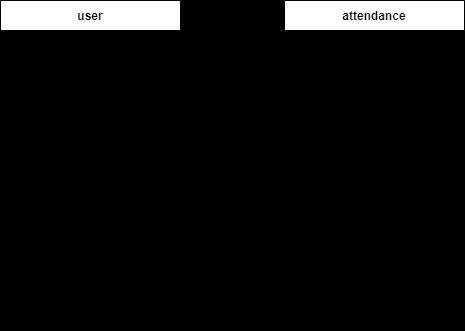

The diagram above was exported from draw.io. Its source (the exported page's mxGraphModel, read from the mxfile embedded in the PNG):
<mxGraphModel dx="994" dy="549" grid="1" gridSize="10" guides="1" tooltips="1" connect="1" arrows="1" fold="1" page="1" pageScale="1" pageWidth="827" pageHeight="1169" background="#000000" math="0" shadow="0">
  <root>
    <mxCell id="0" />
    <mxCell id="1" parent="0" />
    <mxCell id="2" value="attendance" style="shape=table;startSize=30;container=1;collapsible=1;childLayout=tableLayout;fixedRows=1;rowLines=0;fontStyle=1;align=center;resizeLast=1;" parent="1" vertex="1">
      <mxGeometry x="324" y="40" width="180" height="330" as="geometry">
        <mxRectangle x="320" y="120" width="70" height="30" as="alternateBounds" />
      </mxGeometry>
    </mxCell>
    <mxCell id="3" value="" style="shape=tableRow;horizontal=0;startSize=0;swimlaneHead=0;swimlaneBody=0;fillColor=none;collapsible=0;dropTarget=0;points=[[0,0.5],[1,0.5]];portConstraint=eastwest;top=0;left=0;right=0;bottom=1;" parent="2" vertex="1">
      <mxGeometry y="30" width="180" height="30" as="geometry" />
    </mxCell>
    <mxCell id="4" value="PK" style="shape=partialRectangle;connectable=0;fillColor=none;top=0;left=0;bottom=0;right=0;fontStyle=1;overflow=hidden;" parent="3" vertex="1">
      <mxGeometry width="30" height="30" as="geometry">
        <mxRectangle width="30" height="30" as="alternateBounds" />
      </mxGeometry>
    </mxCell>
    <mxCell id="5" value="attendance ID" style="shape=partialRectangle;connectable=0;fillColor=none;top=0;left=0;bottom=0;right=0;align=left;spacingLeft=6;fontStyle=5;overflow=hidden;" parent="3" vertex="1">
      <mxGeometry x="30" width="150" height="30" as="geometry">
        <mxRectangle width="150" height="30" as="alternateBounds" />
      </mxGeometry>
    </mxCell>
    <mxCell id="6" value="" style="shape=tableRow;horizontal=0;startSize=0;swimlaneHead=0;swimlaneBody=0;fillColor=none;collapsible=0;dropTarget=0;points=[[0,0.5],[1,0.5]];portConstraint=eastwest;top=0;left=0;right=0;bottom=0;" parent="2" vertex="1">
      <mxGeometry y="60" width="180" height="30" as="geometry" />
    </mxCell>
    <mxCell id="7" value="" style="shape=partialRectangle;connectable=0;fillColor=none;top=0;left=0;bottom=0;right=0;editable=1;overflow=hidden;" parent="6" vertex="1">
      <mxGeometry width="30" height="30" as="geometry">
        <mxRectangle width="30" height="30" as="alternateBounds" />
      </mxGeometry>
    </mxCell>
    <mxCell id="8" value="user ID" style="shape=partialRectangle;connectable=0;fillColor=none;top=0;left=0;bottom=0;right=0;align=left;spacingLeft=6;overflow=hidden;" parent="6" vertex="1">
      <mxGeometry x="30" width="150" height="30" as="geometry">
        <mxRectangle width="150" height="30" as="alternateBounds" />
      </mxGeometry>
    </mxCell>
    <mxCell id="9" value="" style="shape=tableRow;horizontal=0;startSize=0;swimlaneHead=0;swimlaneBody=0;fillColor=none;collapsible=0;dropTarget=0;points=[[0,0.5],[1,0.5]];portConstraint=eastwest;top=0;left=0;right=0;bottom=0;" parent="2" vertex="1">
      <mxGeometry y="90" width="180" height="30" as="geometry" />
    </mxCell>
    <mxCell id="10" value="" style="shape=partialRectangle;connectable=0;fillColor=none;top=0;left=0;bottom=0;right=0;editable=1;overflow=hidden;" parent="9" vertex="1">
      <mxGeometry width="30" height="30" as="geometry">
        <mxRectangle width="30" height="30" as="alternateBounds" />
      </mxGeometry>
    </mxCell>
    <mxCell id="11" value="first_name" style="shape=partialRectangle;connectable=0;fillColor=none;top=0;left=0;bottom=0;right=0;align=left;spacingLeft=6;overflow=hidden;" parent="9" vertex="1">
      <mxGeometry x="30" width="150" height="30" as="geometry">
        <mxRectangle width="150" height="30" as="alternateBounds" />
      </mxGeometry>
    </mxCell>
    <mxCell id="12" value="" style="shape=tableRow;horizontal=0;startSize=0;swimlaneHead=0;swimlaneBody=0;fillColor=none;collapsible=0;dropTarget=0;points=[[0,0.5],[1,0.5]];portConstraint=eastwest;top=0;left=0;right=0;bottom=0;" parent="2" vertex="1">
      <mxGeometry y="120" width="180" height="30" as="geometry" />
    </mxCell>
    <mxCell id="13" value="" style="shape=partialRectangle;connectable=0;fillColor=none;top=0;left=0;bottom=0;right=0;editable=1;overflow=hidden;" parent="12" vertex="1">
      <mxGeometry width="30" height="30" as="geometry">
        <mxRectangle width="30" height="30" as="alternateBounds" />
      </mxGeometry>
    </mxCell>
    <mxCell id="14" value="last_name" style="shape=partialRectangle;connectable=0;fillColor=none;top=0;left=0;bottom=0;right=0;align=left;spacingLeft=6;overflow=hidden;" parent="12" vertex="1">
      <mxGeometry x="30" width="150" height="30" as="geometry">
        <mxRectangle width="150" height="30" as="alternateBounds" />
      </mxGeometry>
    </mxCell>
    <mxCell id="15" value="" style="shape=tableRow;horizontal=0;startSize=0;swimlaneHead=0;swimlaneBody=0;fillColor=none;collapsible=0;dropTarget=0;points=[[0,0.5],[1,0.5]];portConstraint=eastwest;top=0;left=0;right=0;bottom=0;" parent="2" vertex="1">
      <mxGeometry y="150" width="180" height="30" as="geometry" />
    </mxCell>
    <mxCell id="16" value="" style="shape=partialRectangle;connectable=0;fillColor=none;top=0;left=0;bottom=0;right=0;editable=1;overflow=hidden;" parent="15" vertex="1">
      <mxGeometry width="30" height="30" as="geometry">
        <mxRectangle width="30" height="30" as="alternateBounds" />
      </mxGeometry>
    </mxCell>
    <mxCell id="17" value="gender" style="shape=partialRectangle;connectable=0;fillColor=none;top=0;left=0;bottom=0;right=0;align=left;spacingLeft=6;overflow=hidden;" parent="15" vertex="1">
      <mxGeometry x="30" width="150" height="30" as="geometry">
        <mxRectangle width="150" height="30" as="alternateBounds" />
      </mxGeometry>
    </mxCell>
    <mxCell id="18" value="" style="shape=tableRow;horizontal=0;startSize=0;swimlaneHead=0;swimlaneBody=0;fillColor=none;collapsible=0;dropTarget=0;points=[[0,0.5],[1,0.5]];portConstraint=eastwest;top=0;left=0;right=0;bottom=0;" parent="2" vertex="1">
      <mxGeometry y="180" width="180" height="30" as="geometry" />
    </mxCell>
    <mxCell id="19" value="" style="shape=partialRectangle;connectable=0;fillColor=none;top=0;left=0;bottom=0;right=0;editable=1;overflow=hidden;" parent="18" vertex="1">
      <mxGeometry width="30" height="30" as="geometry">
        <mxRectangle width="30" height="30" as="alternateBounds" />
      </mxGeometry>
    </mxCell>
    <mxCell id="20" value="email" style="shape=partialRectangle;connectable=0;fillColor=none;top=0;left=0;bottom=0;right=0;align=left;spacingLeft=6;overflow=hidden;" parent="18" vertex="1">
      <mxGeometry x="30" width="150" height="30" as="geometry">
        <mxRectangle width="150" height="30" as="alternateBounds" />
      </mxGeometry>
    </mxCell>
    <mxCell id="21" value="" style="shape=tableRow;horizontal=0;startSize=0;swimlaneHead=0;swimlaneBody=0;fillColor=none;collapsible=0;dropTarget=0;points=[[0,0.5],[1,0.5]];portConstraint=eastwest;top=0;left=0;right=0;bottom=0;" parent="2" vertex="1">
      <mxGeometry y="210" width="180" height="30" as="geometry" />
    </mxCell>
    <mxCell id="22" value="" style="shape=partialRectangle;connectable=0;fillColor=none;top=0;left=0;bottom=0;right=0;editable=1;overflow=hidden;" parent="21" vertex="1">
      <mxGeometry width="30" height="30" as="geometry">
        <mxRectangle width="30" height="30" as="alternateBounds" />
      </mxGeometry>
    </mxCell>
    <mxCell id="23" value="tell" style="shape=partialRectangle;connectable=0;fillColor=none;top=0;left=0;bottom=0;right=0;align=left;spacingLeft=6;overflow=hidden;" parent="21" vertex="1">
      <mxGeometry x="30" width="150" height="30" as="geometry">
        <mxRectangle width="150" height="30" as="alternateBounds" />
      </mxGeometry>
    </mxCell>
    <mxCell id="24" value="" style="shape=tableRow;horizontal=0;startSize=0;swimlaneHead=0;swimlaneBody=0;fillColor=none;collapsible=0;dropTarget=0;points=[[0,0.5],[1,0.5]];portConstraint=eastwest;top=0;left=0;right=0;bottom=0;" parent="2" vertex="1">
      <mxGeometry y="240" width="180" height="30" as="geometry" />
    </mxCell>
    <mxCell id="25" value="" style="shape=partialRectangle;connectable=0;fillColor=none;top=0;left=0;bottom=0;right=0;editable=1;overflow=hidden;" parent="24" vertex="1">
      <mxGeometry width="30" height="30" as="geometry">
        <mxRectangle width="30" height="30" as="alternateBounds" />
      </mxGeometry>
    </mxCell>
    <mxCell id="26" value="address" style="shape=partialRectangle;connectable=0;fillColor=none;top=0;left=0;bottom=0;right=0;align=left;spacingLeft=6;overflow=hidden;" parent="24" vertex="1">
      <mxGeometry x="30" width="150" height="30" as="geometry">
        <mxRectangle width="150" height="30" as="alternateBounds" />
      </mxGeometry>
    </mxCell>
    <mxCell id="27" value="" style="shape=tableRow;horizontal=0;startSize=0;swimlaneHead=0;swimlaneBody=0;fillColor=none;collapsible=0;dropTarget=0;points=[[0,0.5],[1,0.5]];portConstraint=eastwest;top=0;left=0;right=0;bottom=0;" parent="2" vertex="1">
      <mxGeometry y="270" width="180" height="30" as="geometry" />
    </mxCell>
    <mxCell id="28" value="" style="shape=partialRectangle;connectable=0;fillColor=none;top=0;left=0;bottom=0;right=0;editable=1;overflow=hidden;" parent="27" vertex="1">
      <mxGeometry width="30" height="30" as="geometry">
        <mxRectangle width="30" height="30" as="alternateBounds" />
      </mxGeometry>
    </mxCell>
    <mxCell id="29" value="building" style="shape=partialRectangle;connectable=0;fillColor=none;top=0;left=0;bottom=0;right=0;align=left;spacingLeft=6;overflow=hidden;" parent="27" vertex="1">
      <mxGeometry x="30" width="150" height="30" as="geometry">
        <mxRectangle width="150" height="30" as="alternateBounds" />
      </mxGeometry>
    </mxCell>
    <mxCell id="30" value="" style="shape=tableRow;horizontal=0;startSize=0;swimlaneHead=0;swimlaneBody=0;fillColor=none;collapsible=0;dropTarget=0;points=[[0,0.5],[1,0.5]];portConstraint=eastwest;top=0;left=0;right=0;bottom=0;" parent="2" vertex="1">
      <mxGeometry y="300" width="180" height="30" as="geometry" />
    </mxCell>
    <mxCell id="31" value="" style="shape=partialRectangle;connectable=0;fillColor=none;top=0;left=0;bottom=0;right=0;editable=1;overflow=hidden;" parent="30" vertex="1">
      <mxGeometry width="30" height="30" as="geometry">
        <mxRectangle width="30" height="30" as="alternateBounds" />
      </mxGeometry>
    </mxCell>
    <mxCell id="32" value="detail" style="shape=partialRectangle;connectable=0;fillColor=none;top=0;left=0;bottom=0;right=0;align=left;spacingLeft=6;overflow=hidden;" parent="30" vertex="1">
      <mxGeometry x="30" width="150" height="30" as="geometry">
        <mxRectangle width="150" height="30" as="alternateBounds" />
      </mxGeometry>
    </mxCell>
    <mxCell id="40" value="user" style="shape=table;startSize=30;container=1;collapsible=1;childLayout=tableLayout;fixedRows=1;rowLines=0;fontStyle=1;align=center;resizeLast=1;" parent="1" vertex="1">
      <mxGeometry x="40" y="40" width="180" height="180" as="geometry">
        <mxRectangle x="320" y="120" width="70" height="30" as="alternateBounds" />
      </mxGeometry>
    </mxCell>
    <mxCell id="41" value="" style="shape=tableRow;horizontal=0;startSize=0;swimlaneHead=0;swimlaneBody=0;fillColor=none;collapsible=0;dropTarget=0;points=[[0,0.5],[1,0.5]];portConstraint=eastwest;top=0;left=0;right=0;bottom=1;" parent="40" vertex="1">
      <mxGeometry y="30" width="180" height="30" as="geometry" />
    </mxCell>
    <mxCell id="42" value="PK" style="shape=partialRectangle;connectable=0;fillColor=none;top=0;left=0;bottom=0;right=0;fontStyle=1;overflow=hidden;" parent="41" vertex="1">
      <mxGeometry width="30" height="30" as="geometry">
        <mxRectangle width="30" height="30" as="alternateBounds" />
      </mxGeometry>
    </mxCell>
    <mxCell id="43" value="user ID" style="shape=partialRectangle;connectable=0;fillColor=none;top=0;left=0;bottom=0;right=0;align=left;spacingLeft=6;fontStyle=5;overflow=hidden;" parent="41" vertex="1">
      <mxGeometry x="30" width="150" height="30" as="geometry">
        <mxRectangle width="150" height="30" as="alternateBounds" />
      </mxGeometry>
    </mxCell>
    <mxCell id="44" value="" style="shape=tableRow;horizontal=0;startSize=0;swimlaneHead=0;swimlaneBody=0;fillColor=none;collapsible=0;dropTarget=0;points=[[0,0.5],[1,0.5]];portConstraint=eastwest;top=0;left=0;right=0;bottom=0;" parent="40" vertex="1">
      <mxGeometry y="60" width="180" height="30" as="geometry" />
    </mxCell>
    <mxCell id="45" value="" style="shape=partialRectangle;connectable=0;fillColor=none;top=0;left=0;bottom=0;right=0;editable=1;overflow=hidden;" parent="44" vertex="1">
      <mxGeometry width="30" height="30" as="geometry">
        <mxRectangle width="30" height="30" as="alternateBounds" />
      </mxGeometry>
    </mxCell>
    <mxCell id="46" value="name" style="shape=partialRectangle;connectable=0;fillColor=none;top=0;left=0;bottom=0;right=0;align=left;spacingLeft=6;overflow=hidden;" parent="44" vertex="1">
      <mxGeometry x="30" width="150" height="30" as="geometry">
        <mxRectangle width="150" height="30" as="alternateBounds" />
      </mxGeometry>
    </mxCell>
    <mxCell id="47" value="" style="shape=tableRow;horizontal=0;startSize=0;swimlaneHead=0;swimlaneBody=0;fillColor=none;collapsible=0;dropTarget=0;points=[[0,0.5],[1,0.5]];portConstraint=eastwest;top=0;left=0;right=0;bottom=0;" parent="40" vertex="1">
      <mxGeometry y="90" width="180" height="30" as="geometry" />
    </mxCell>
    <mxCell id="48" value="" style="shape=partialRectangle;connectable=0;fillColor=none;top=0;left=0;bottom=0;right=0;editable=1;overflow=hidden;" parent="47" vertex="1">
      <mxGeometry width="30" height="30" as="geometry">
        <mxRectangle width="30" height="30" as="alternateBounds" />
      </mxGeometry>
    </mxCell>
    <mxCell id="49" value="email" style="shape=partialRectangle;connectable=0;fillColor=none;top=0;left=0;bottom=0;right=0;align=left;spacingLeft=6;overflow=hidden;" parent="47" vertex="1">
      <mxGeometry x="30" width="150" height="30" as="geometry">
        <mxRectangle width="150" height="30" as="alternateBounds" />
      </mxGeometry>
    </mxCell>
    <mxCell id="50" value="" style="shape=tableRow;horizontal=0;startSize=0;swimlaneHead=0;swimlaneBody=0;fillColor=none;collapsible=0;dropTarget=0;points=[[0,0.5],[1,0.5]];portConstraint=eastwest;top=0;left=0;right=0;bottom=0;" parent="40" vertex="1">
      <mxGeometry y="120" width="180" height="30" as="geometry" />
    </mxCell>
    <mxCell id="51" value="" style="shape=partialRectangle;connectable=0;fillColor=none;top=0;left=0;bottom=0;right=0;editable=1;overflow=hidden;" parent="50" vertex="1">
      <mxGeometry width="30" height="30" as="geometry">
        <mxRectangle width="30" height="30" as="alternateBounds" />
      </mxGeometry>
    </mxCell>
    <mxCell id="52" value="password" style="shape=partialRectangle;connectable=0;fillColor=none;top=0;left=0;bottom=0;right=0;align=left;spacingLeft=6;overflow=hidden;" parent="50" vertex="1">
      <mxGeometry x="30" width="150" height="30" as="geometry">
        <mxRectangle width="150" height="30" as="alternateBounds" />
      </mxGeometry>
    </mxCell>
    <mxCell id="67" value="" style="shape=tableRow;horizontal=0;startSize=0;swimlaneHead=0;swimlaneBody=0;fillColor=none;collapsible=0;dropTarget=0;points=[[0,0.5],[1,0.5]];portConstraint=eastwest;top=0;left=0;right=0;bottom=0;sketch=1;hachureGap=4;jiggle=2;curveFitting=1;fontFamily=Architects Daughter;fontSource=https%3A%2F%2Ffonts.googleapis.com%2Fcss%3Ffamily%3DArchitects%2BDaughter;fontSize=20;" parent="40" vertex="1">
      <mxGeometry y="150" width="180" height="30" as="geometry" />
    </mxCell>
    <mxCell id="68" value="" style="shape=partialRectangle;connectable=0;fillColor=none;top=0;left=0;bottom=0;right=0;editable=1;overflow=hidden;sketch=1;hachureGap=4;jiggle=2;curveFitting=1;fontFamily=Architects Daughter;fontSource=https%3A%2F%2Ffonts.googleapis.com%2Fcss%3Ffamily%3DArchitects%2BDaughter;fontSize=20;" parent="67" vertex="1">
      <mxGeometry width="30" height="30" as="geometry">
        <mxRectangle width="30" height="30" as="alternateBounds" />
      </mxGeometry>
    </mxCell>
    <mxCell id="69" value="password_confirmation" style="shape=partialRectangle;connectable=0;fillColor=none;top=0;left=0;bottom=0;right=0;align=left;spacingLeft=6;overflow=hidden;sketch=1;hachureGap=4;jiggle=2;curveFitting=1;fontFamily=Helvetica;fontSize=12;" parent="67" vertex="1">
      <mxGeometry x="30" width="150" height="30" as="geometry">
        <mxRectangle width="150" height="30" as="alternateBounds" />
      </mxGeometry>
    </mxCell>
  </root>
</mxGraphModel>